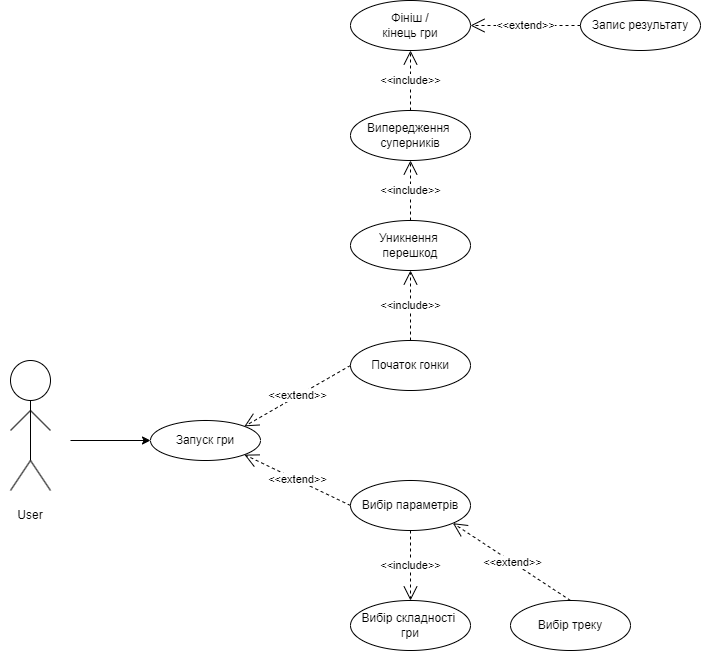

The diagram above was exported from draw.io. Its source (the exported page's mxGraphModel, read from the mxfile embedded in the PNG):
<mxGraphModel dx="2203" dy="2360" grid="1" gridSize="10" guides="1" tooltips="1" connect="1" arrows="1" fold="1" page="1" pageScale="1" pageWidth="827" pageHeight="1169" math="0" shadow="0">
  <root>
    <mxCell id="0" />
    <mxCell id="1" parent="0" />
    <mxCell id="vHjFU3ATQNs3CIUrkHZj-3" value="" style="ellipse;whiteSpace=wrap;html=1;aspect=fixed;" vertex="1" parent="1">
      <mxGeometry x="100" y="260" width="40" height="40" as="geometry" />
    </mxCell>
    <mxCell id="vHjFU3ATQNs3CIUrkHZj-4" value="" style="endArrow=none;html=1;rounded=0;entryX=0.5;entryY=1;entryDx=0;entryDy=0;" edge="1" parent="1" target="vHjFU3ATQNs3CIUrkHZj-3">
      <mxGeometry width="50" height="50" relative="1" as="geometry">
        <mxPoint x="120" y="360" as="sourcePoint" />
        <mxPoint x="130" y="350" as="targetPoint" />
      </mxGeometry>
    </mxCell>
    <mxCell id="vHjFU3ATQNs3CIUrkHZj-5" value="" style="endArrow=none;html=1;rounded=0;" edge="1" parent="1">
      <mxGeometry width="50" height="50" relative="1" as="geometry">
        <mxPoint x="100" y="330" as="sourcePoint" />
        <mxPoint x="120" y="310" as="targetPoint" />
      </mxGeometry>
    </mxCell>
    <mxCell id="vHjFU3ATQNs3CIUrkHZj-6" value="" style="endArrow=none;html=1;rounded=0;" edge="1" parent="1">
      <mxGeometry width="50" height="50" relative="1" as="geometry">
        <mxPoint x="120" y="310" as="sourcePoint" />
        <mxPoint x="140" y="330" as="targetPoint" />
      </mxGeometry>
    </mxCell>
    <mxCell id="vHjFU3ATQNs3CIUrkHZj-7" value="" style="endArrow=none;html=1;rounded=0;" edge="1" parent="1">
      <mxGeometry width="50" height="50" relative="1" as="geometry">
        <mxPoint x="100" y="390" as="sourcePoint" />
        <mxPoint x="120" y="360" as="targetPoint" />
      </mxGeometry>
    </mxCell>
    <mxCell id="vHjFU3ATQNs3CIUrkHZj-8" value="" style="endArrow=none;html=1;rounded=0;" edge="1" parent="1">
      <mxGeometry width="50" height="50" relative="1" as="geometry">
        <mxPoint x="120" y="360" as="sourcePoint" />
        <mxPoint x="140" y="390" as="targetPoint" />
      </mxGeometry>
    </mxCell>
    <mxCell id="vHjFU3ATQNs3CIUrkHZj-9" value="User" style="text;html=1;align=center;verticalAlign=middle;whiteSpace=wrap;rounded=0;" vertex="1" parent="1">
      <mxGeometry x="90" y="400" width="60" height="30" as="geometry" />
    </mxCell>
    <mxCell id="vHjFU3ATQNs3CIUrkHZj-11" value="" style="endArrow=classic;html=1;rounded=0;" edge="1" parent="1">
      <mxGeometry width="50" height="50" relative="1" as="geometry">
        <mxPoint x="160" y="340" as="sourcePoint" />
        <mxPoint x="240" y="340" as="targetPoint" />
      </mxGeometry>
    </mxCell>
    <mxCell id="vHjFU3ATQNs3CIUrkHZj-12" value="Запуск гри" style="ellipse;whiteSpace=wrap;html=1;" vertex="1" parent="1">
      <mxGeometry x="240" y="320" width="110" height="40" as="geometry" />
    </mxCell>
    <mxCell id="vHjFU3ATQNs3CIUrkHZj-13" value="&amp;lt;&amp;lt;extend&amp;gt;&amp;gt;" style="endArrow=open;endSize=12;dashed=1;html=1;rounded=0;entryX=1;entryY=0;entryDx=0;entryDy=0;exitX=0;exitY=0.5;exitDx=0;exitDy=0;" edge="1" parent="1" source="vHjFU3ATQNs3CIUrkHZj-16" target="vHjFU3ATQNs3CIUrkHZj-12">
      <mxGeometry width="160" relative="1" as="geometry">
        <mxPoint x="480" y="300" as="sourcePoint" />
        <mxPoint x="590" y="330" as="targetPoint" />
      </mxGeometry>
    </mxCell>
    <mxCell id="vHjFU3ATQNs3CIUrkHZj-15" value="&amp;lt;&amp;lt;extend&amp;gt;&amp;gt;" style="endArrow=open;endSize=12;dashed=1;html=1;rounded=0;entryX=1;entryY=1;entryDx=0;entryDy=0;exitX=0;exitY=0.5;exitDx=0;exitDy=0;" edge="1" parent="1" source="vHjFU3ATQNs3CIUrkHZj-17" target="vHjFU3ATQNs3CIUrkHZj-12">
      <mxGeometry width="160" relative="1" as="geometry">
        <mxPoint x="480" y="380" as="sourcePoint" />
        <mxPoint x="620" y="370" as="targetPoint" />
      </mxGeometry>
    </mxCell>
    <mxCell id="vHjFU3ATQNs3CIUrkHZj-16" value="Початок гонки" style="ellipse;whiteSpace=wrap;html=1;" vertex="1" parent="1">
      <mxGeometry x="440" y="240" width="120" height="50" as="geometry" />
    </mxCell>
    <mxCell id="vHjFU3ATQNs3CIUrkHZj-17" value="Вибір параметрів" style="ellipse;whiteSpace=wrap;html=1;" vertex="1" parent="1">
      <mxGeometry x="440" y="380" width="120" height="50" as="geometry" />
    </mxCell>
    <mxCell id="vHjFU3ATQNs3CIUrkHZj-18" value="&amp;lt;&amp;lt;include&amp;gt;&amp;gt;" style="endArrow=open;endSize=12;dashed=1;html=1;rounded=0;exitX=0.5;exitY=1;exitDx=0;exitDy=0;entryX=0.5;entryY=0;entryDx=0;entryDy=0;" edge="1" parent="1" source="vHjFU3ATQNs3CIUrkHZj-17" target="vHjFU3ATQNs3CIUrkHZj-20">
      <mxGeometry width="160" relative="1" as="geometry">
        <mxPoint x="430" y="520" as="sourcePoint" />
        <mxPoint x="500" y="480" as="targetPoint" />
      </mxGeometry>
    </mxCell>
    <mxCell id="vHjFU3ATQNs3CIUrkHZj-20" value="Вибір складності&amp;nbsp;&lt;div&gt;гри&lt;/div&gt;" style="ellipse;whiteSpace=wrap;html=1;" vertex="1" parent="1">
      <mxGeometry x="440" y="500" width="120" height="50" as="geometry" />
    </mxCell>
    <mxCell id="vHjFU3ATQNs3CIUrkHZj-21" value="&amp;lt;&amp;lt;extend&amp;gt;&amp;gt;" style="endArrow=open;endSize=12;dashed=1;html=1;rounded=0;entryX=1;entryY=1;entryDx=0;entryDy=0;exitX=0.5;exitY=0;exitDx=0;exitDy=0;" edge="1" parent="1" source="vHjFU3ATQNs3CIUrkHZj-22" target="vHjFU3ATQNs3CIUrkHZj-17">
      <mxGeometry width="160" relative="1" as="geometry">
        <mxPoint x="670" y="480" as="sourcePoint" />
        <mxPoint x="770" y="480" as="targetPoint" />
      </mxGeometry>
    </mxCell>
    <mxCell id="vHjFU3ATQNs3CIUrkHZj-22" value="Вибір треку" style="ellipse;whiteSpace=wrap;html=1;" vertex="1" parent="1">
      <mxGeometry x="600" y="500" width="120" height="50" as="geometry" />
    </mxCell>
    <mxCell id="vHjFU3ATQNs3CIUrkHZj-23" value="&amp;lt;&amp;lt;include&amp;gt;&amp;gt;" style="endArrow=open;endSize=12;dashed=1;html=1;rounded=0;exitX=0.5;exitY=0;exitDx=0;exitDy=0;" edge="1" parent="1" source="vHjFU3ATQNs3CIUrkHZj-16">
      <mxGeometry width="160" relative="1" as="geometry">
        <mxPoint x="410" y="150" as="sourcePoint" />
        <mxPoint x="500" y="170" as="targetPoint" />
      </mxGeometry>
    </mxCell>
    <mxCell id="vHjFU3ATQNs3CIUrkHZj-24" value="Уникнення&amp;nbsp;&lt;div&gt;перешкод&lt;/div&gt;" style="ellipse;whiteSpace=wrap;html=1;" vertex="1" parent="1">
      <mxGeometry x="440" y="120" width="120" height="50" as="geometry" />
    </mxCell>
    <mxCell id="vHjFU3ATQNs3CIUrkHZj-25" value="&amp;lt;&amp;lt;include&amp;gt;&amp;gt;" style="endArrow=open;endSize=12;dashed=1;html=1;rounded=0;exitX=0.5;exitY=0;exitDx=0;exitDy=0;" edge="1" parent="1" source="vHjFU3ATQNs3CIUrkHZj-24">
      <mxGeometry width="160" relative="1" as="geometry">
        <mxPoint x="490" y="60" as="sourcePoint" />
        <mxPoint x="500" y="60" as="targetPoint" />
      </mxGeometry>
    </mxCell>
    <mxCell id="vHjFU3ATQNs3CIUrkHZj-26" value="Випередження&amp;nbsp;&lt;div&gt;суперників&lt;/div&gt;" style="ellipse;whiteSpace=wrap;html=1;" vertex="1" parent="1">
      <mxGeometry x="440" y="10" width="120" height="50" as="geometry" />
    </mxCell>
    <mxCell id="vHjFU3ATQNs3CIUrkHZj-27" value="&amp;lt;&amp;lt;include&amp;gt;&amp;gt;" style="endArrow=open;endSize=12;dashed=1;html=1;rounded=0;exitX=0.5;exitY=0;exitDx=0;exitDy=0;" edge="1" parent="1" source="vHjFU3ATQNs3CIUrkHZj-26">
      <mxGeometry width="160" relative="1" as="geometry">
        <mxPoint x="510" y="130" as="sourcePoint" />
        <mxPoint x="500" y="-50" as="targetPoint" />
      </mxGeometry>
    </mxCell>
    <mxCell id="vHjFU3ATQNs3CIUrkHZj-28" value="Фініш /&lt;div&gt;кінець гри&lt;/div&gt;" style="ellipse;whiteSpace=wrap;html=1;" vertex="1" parent="1">
      <mxGeometry x="440" y="-100" width="120" height="50" as="geometry" />
    </mxCell>
    <mxCell id="vHjFU3ATQNs3CIUrkHZj-29" value="&amp;lt;&amp;lt;extend&amp;gt;&amp;gt;" style="endArrow=open;endSize=12;dashed=1;html=1;rounded=0;entryX=1;entryY=0.5;entryDx=0;entryDy=0;" edge="1" parent="1" target="vHjFU3ATQNs3CIUrkHZj-28">
      <mxGeometry width="160" relative="1" as="geometry">
        <mxPoint x="670" y="-75" as="sourcePoint" />
        <mxPoint x="800" y="-70" as="targetPoint" />
      </mxGeometry>
    </mxCell>
    <mxCell id="vHjFU3ATQNs3CIUrkHZj-30" value="Запис результату" style="ellipse;whiteSpace=wrap;html=1;" vertex="1" parent="1">
      <mxGeometry x="670" y="-100" width="120" height="50" as="geometry" />
    </mxCell>
  </root>
</mxGraphModel>